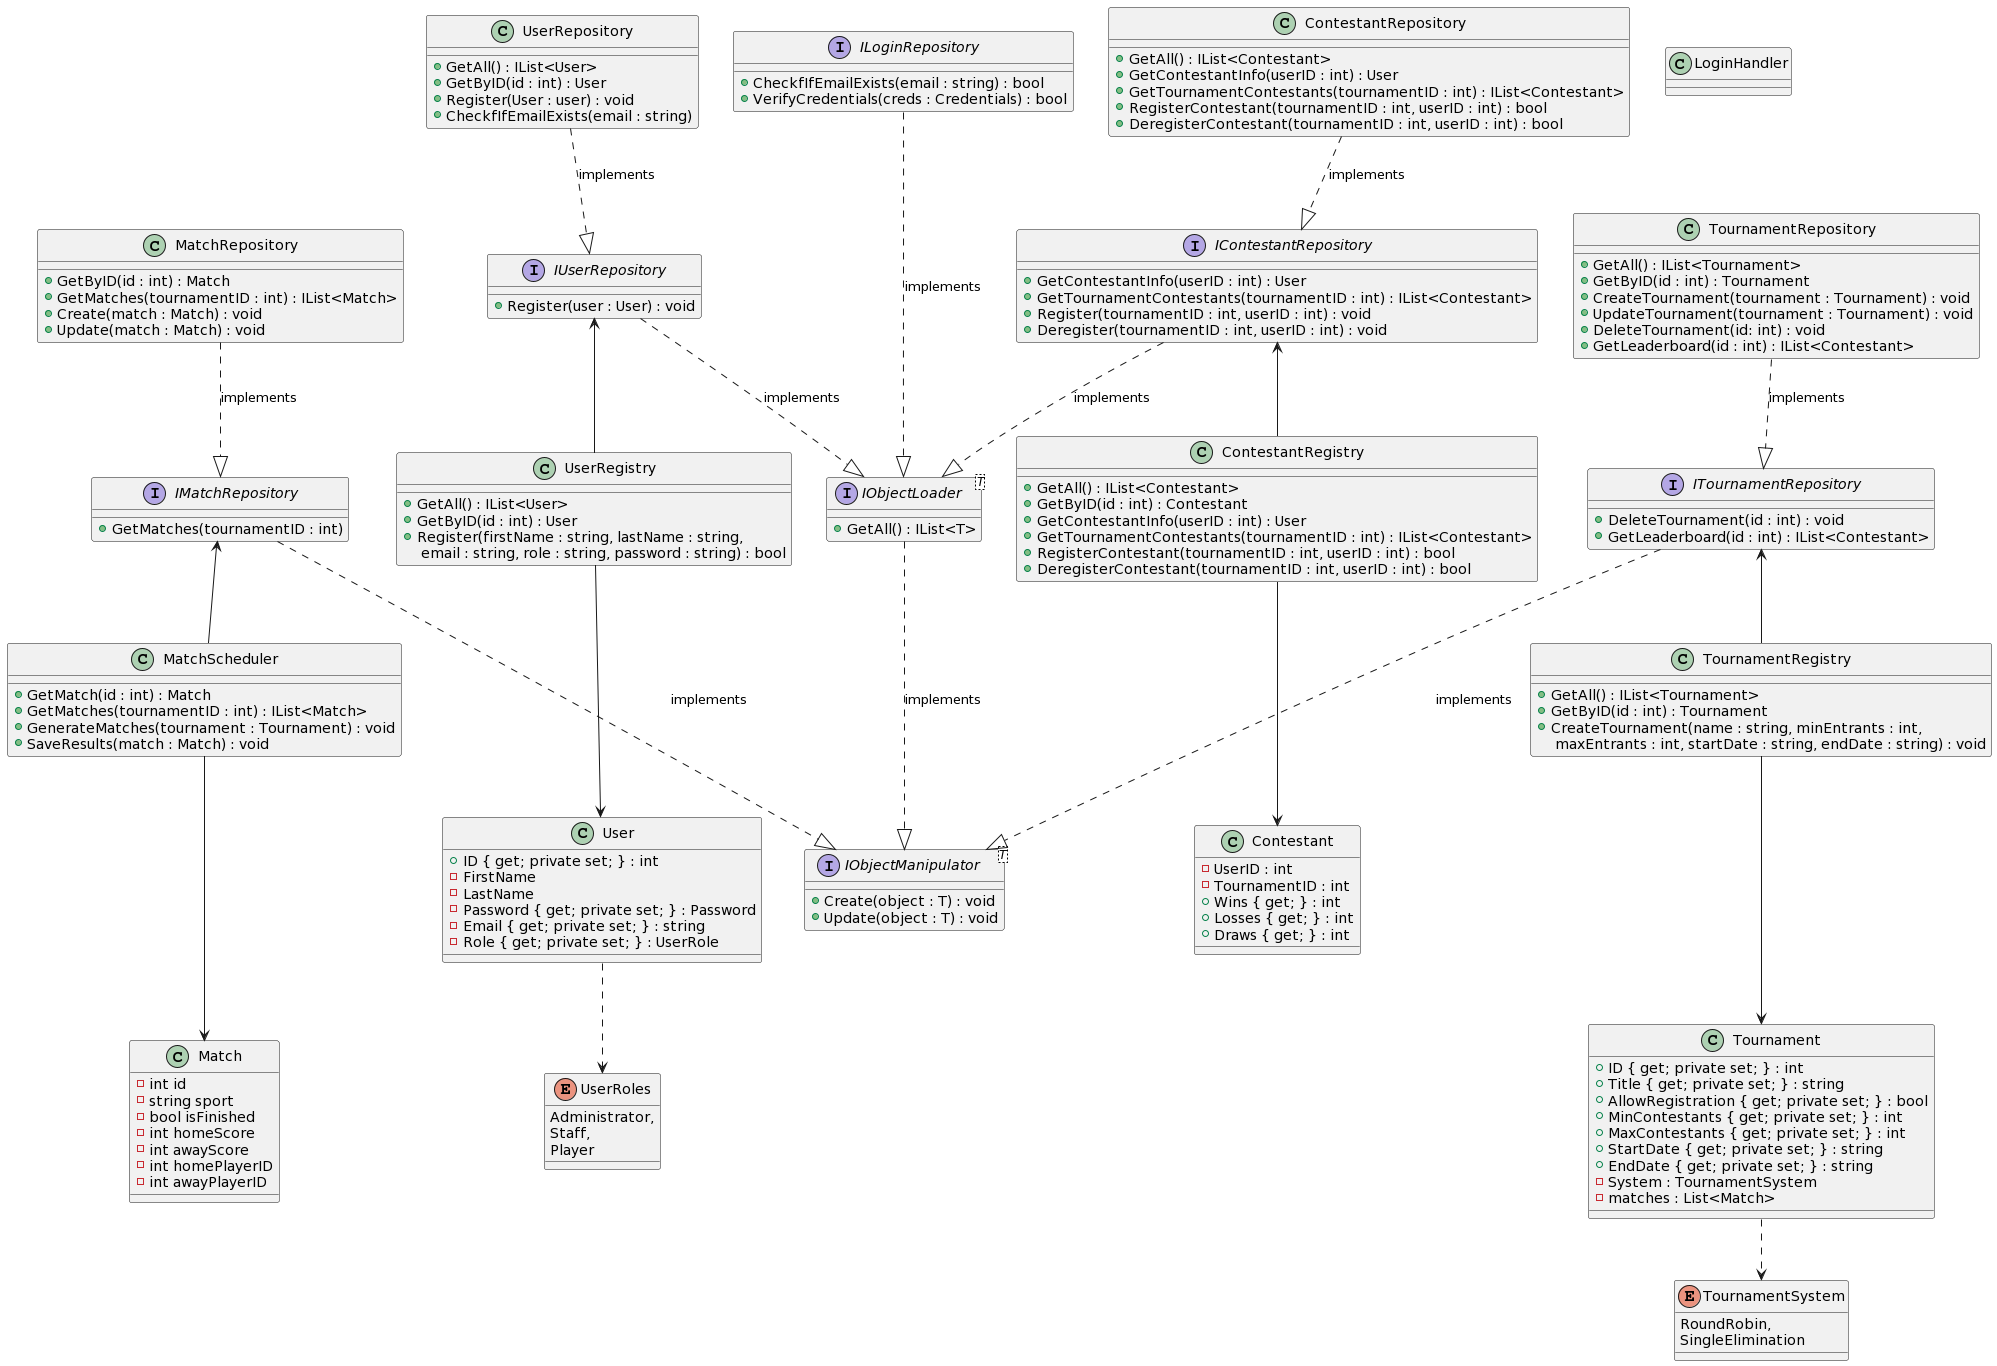

The diagram above was rendered by PlantUML. Its source (embedded in the PNG):
@startuml
interface IObjectLoader<T>{
+ GetAll() : IList<T>
}

interface IObjectManipulator<T>{
+ Create(object : T) : void
+ Update(object : T) : void
}

interface ITournamentRepository{
+ DeleteTournament(id : int) : void
+ GetLeaderboard(id : int) : IList<Contestant>
}

interface IMatchRepository{
+ GetMatches(tournamentID : int)
}

interface IUserRepository{
+ Register(user : User) : void
}

interface IContestantRepository{
+ GetContestantInfo(userID : int) : User
+ GetTournamentContestants(tournamentID : int) : IList<Contestant>
+ Register(tournamentID : int, userID : int) : void 
+ Deregister(tournamentID : int, userID : int) : void
}

interface ILoginRepository{
+ CheckfIfEmailExists(email : string) : bool
+ VerifyCredentials(creds : Credentials) : bool
}

IUserRepository ..|> IObjectLoader : implements
IMatchRepository  ...|> IObjectManipulator : implements
IObjectLoader ...|> IObjectManipulator : implements
IContestantRepository ..|> IObjectLoader : implements
ITournamentRepository ...|> IObjectManipulator : implements
ILoginRepository ...|> IObjectLoader : implements

class TournamentRepository{
+ GetAll() : IList<Tournament>
+ GetByID(id : int) : Tournament
+ CreateTournament(tournament : Tournament) : void
+ UpdateTournament(tournament : Tournament) : void
+ DeleteTournament(id: int) : void
+ GetLeaderboard(id : int) : IList<Contestant>
}

class MatchRepository{
+ GetByID(id : int) : Match
+ GetMatches(tournamentID : int) : IList<Match>
+ Create(match : Match) : void
+ Update(match : Match) : void
}

class UserRepository{
+ GetAll() : IList<User>
+ GetByID(id : int) : User
+ Register(User : user) : void
+ CheckfIfEmailExists(email : string)
}

class ContestantRepository{
+ GetAll() : IList<Contestant>
+ GetContestantInfo(userID : int) : User
+ GetTournamentContestants(tournamentID : int) : IList<Contestant>
+ RegisterContestant(tournamentID : int, userID : int) : bool
+ DeregisterContestant(tournamentID : int, userID : int) : bool
}

TournamentRepository ..|> ITournamentRepository  : implements
MatchRepository ..|> IMatchRepository : implements
UserRepository ..|> IUserRepository : implements
ContestantRepository ..|> IContestantRepository : implements

class TournamentRegistry{
+ GetAll() : IList<Tournament>
+ GetByID(id : int) : Tournament
+ CreateTournament(name : string, minEntrants : int,\n maxEntrants : int, startDate : string, endDate : string) : void
}

class MatchScheduler{
+ GetMatch(id : int) : Match
+ GetMatches(tournamentID : int) : IList<Match>
+ GenerateMatches(tournament : Tournament) : void
+ SaveResults(match : Match) : void
}

class UserRegistry{
+ GetAll() : IList<User>
+ GetByID(id : int) : User
+ Register(firstName : string, lastName : string,\n email : string, role : string, password : string) : bool
}


class ContestantRegistry{
+ GetAll() : IList<Contestant>
+ GetByID(id : int) : Contestant
+ GetContestantInfo(userID : int) : User
+ GetTournamentContestants(tournamentID : int) : IList<Contestant>
+ RegisterContestant(tournamentID : int, userID : int) : bool
+ DeregisterContestant(tournamentID : int, userID : int) : bool
}

class LoginHandler{
}

IUserRepository <-- UserRegistry
IContestantRepository <-- ContestantRegistry  
IMatchRepository <-- MatchScheduler 
ITournamentRepository <-- TournamentRegistry

enum TournamentSystem{
RoundRobin,
SingleElimination
}

enum UserRoles{
Administrator,
Staff,
Player
}

class Tournament{
+ ID { get; private set; } : int
+ Title { get; private set; } : string
+ AllowRegistration { get; private set; } : bool
+ MinContestants { get; private set; } : int
+ MaxContestants { get; private set; } : int
+ StartDate { get; private set; } : string
+ EndDate { get; private set; } : string
- System : TournamentSystem 
- matches : List<Match>
}

class Match{
- int id
- string sport
- bool isFinished
- int homeScore
- int awayScore
- int homePlayerID
- int awayPlayerID
}

class User {
+ ID { get; private set; } : int
- FirstName
- LastName
- Password { get; private set; } : Password
- Email { get; private set; } : string
- Role { get; private set; } : UserRole
}

class Contestant {
- UserID : int
- TournamentID : int
+ Wins { get; } : int
+ Losses { get; } : int
+ Draws { get; } : int
}

TournamentRegistry ---> Tournament
MatchScheduler ---> Match
UserRegistry ---> User
ContestantRegistry ---> Contestant

Tournament ..> TournamentSystem
User ..> UserRoles
@enduml